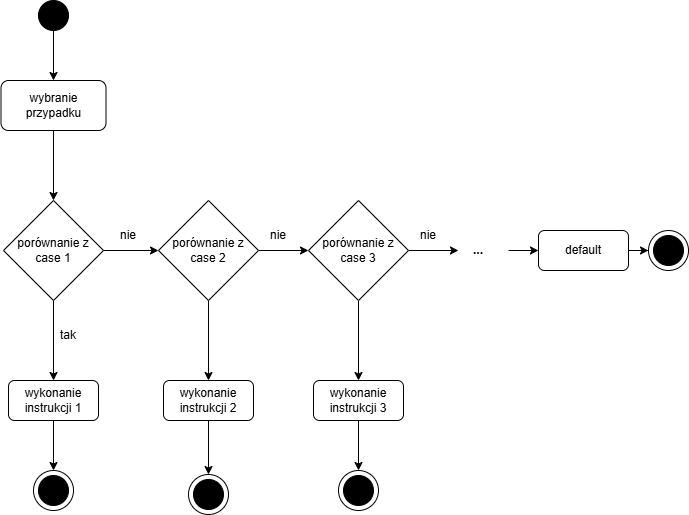

The diagram above was exported from draw.io. Its source (the exported page's mxGraphModel, read from the mxfile embedded in the PNG):
<mxGraphModel dx="1249" dy="720" grid="1" gridSize="10" guides="1" tooltips="1" connect="1" arrows="1" fold="1" page="1" pageScale="1" pageWidth="827" pageHeight="1169" background="#ffffff" math="0" shadow="0">
  <root>
    <mxCell id="0" />
    <mxCell id="1" parent="0" />
    <mxCell id="dhBqSPSbOgs0QwDCGBw_-6" edge="1" parent="1" source="old9s47M1B5A5S4rcZrk-1" style="edgeStyle=orthogonalEdgeStyle;rounded=0;orthogonalLoop=1;jettySize=auto;html=1;entryX=0.5;entryY=0;entryDx=0;entryDy=0;" target="dhBqSPSbOgs0QwDCGBw_-3">
      <mxGeometry relative="1" as="geometry" />
    </mxCell>
    <mxCell id="old9s47M1B5A5S4rcZrk-1" parent="1" style="rounded=1;whiteSpace=wrap;html=1;" value="wybranie&lt;br&gt;przypadku" vertex="1">
      <mxGeometry height="50" width="105" x="72.5" y="150" as="geometry" />
    </mxCell>
    <mxCell id="old9s47M1B5A5S4rcZrk-7" edge="1" parent="1" source="old9s47M1B5A5S4rcZrk-4" style="edgeStyle=orthogonalEdgeStyle;rounded=0;orthogonalLoop=1;jettySize=auto;html=1;entryX=0.5;entryY=0;entryDx=0;entryDy=0;" target="old9s47M1B5A5S4rcZrk-1">
      <mxGeometry relative="1" as="geometry" />
    </mxCell>
    <mxCell id="old9s47M1B5A5S4rcZrk-4" parent="1" style="ellipse;whiteSpace=wrap;html=1;aspect=fixed;fillColor=#000000;" value="" vertex="1">
      <mxGeometry height="30" width="30" x="110" y="70" as="geometry" />
    </mxCell>
    <mxCell id="old9s47M1B5A5S4rcZrk-6" connectable="0" parent="1" style="group" value="" vertex="1">
      <mxGeometry height="40" width="40" x="105" y="540" as="geometry" />
    </mxCell>
    <mxCell id="old9s47M1B5A5S4rcZrk-3" parent="old9s47M1B5A5S4rcZrk-6" style="ellipse;whiteSpace=wrap;html=1;aspect=fixed;" value="" vertex="1">
      <mxGeometry height="40" width="40" as="geometry" />
    </mxCell>
    <mxCell id="old9s47M1B5A5S4rcZrk-5" parent="old9s47M1B5A5S4rcZrk-6" style="ellipse;whiteSpace=wrap;html=1;aspect=fixed;fillColor=#000000;" value="" vertex="1">
      <mxGeometry height="30" width="30" x="5" y="5" as="geometry" />
    </mxCell>
    <mxCell id="dhBqSPSbOgs0QwDCGBw_-10" edge="1" parent="old9s47M1B5A5S4rcZrk-6" source="old9s47M1B5A5S4rcZrk-5" style="edgeStyle=orthogonalEdgeStyle;rounded=0;orthogonalLoop=1;jettySize=auto;html=1;exitX=0;exitY=0.5;exitDx=0;exitDy=0;entryX=0.333;entryY=0.5;entryDx=0;entryDy=0;entryPerimeter=0;" target="old9s47M1B5A5S4rcZrk-5">
      <mxGeometry relative="1" as="geometry" />
    </mxCell>
    <mxCell id="CMqntZudXqvtQyMn0oih-9" edge="1" parent="1" source="bhUSp_W8E5eFLHTOsSIf-7" style="edgeStyle=orthogonalEdgeStyle;rounded=0;orthogonalLoop=1;jettySize=auto;html=1;entryX=0.5;entryY=0;entryDx=0;entryDy=0;exitX=0.5;exitY=1;exitDx=0;exitDy=0;" target="old9s47M1B5A5S4rcZrk-3">
      <mxGeometry relative="1" as="geometry">
        <mxPoint x="720" y="320" as="sourcePoint" />
      </mxGeometry>
    </mxCell>
    <mxCell id="bhUSp_W8E5eFLHTOsSIf-7" parent="1" style="rounded=1;whiteSpace=wrap;html=1;" value="wykonanie instrukcji 1" vertex="1">
      <mxGeometry height="40" width="90" x="80" y="450" as="geometry" />
    </mxCell>
    <mxCell id="bhUSp_W8E5eFLHTOsSIf-20" parent="1" style="text;html=1;whiteSpace=wrap;strokeColor=none;fillColor=none;align=center;verticalAlign=middle;rounded=0;" value="nie" vertex="1">
      <mxGeometry height="30" width="60" x="170" y="290" as="geometry" />
    </mxCell>
    <mxCell id="dhBqSPSbOgs0QwDCGBw_-7" edge="1" parent="1" source="dhBqSPSbOgs0QwDCGBw_-3" style="edgeStyle=orthogonalEdgeStyle;rounded=0;orthogonalLoop=1;jettySize=auto;html=1;entryX=0;entryY=0.5;entryDx=0;entryDy=0;" target="dhBqSPSbOgs0QwDCGBw_-4">
      <mxGeometry relative="1" as="geometry" />
    </mxCell>
    <mxCell id="dhBqSPSbOgs0QwDCGBw_-11" edge="1" parent="1" source="dhBqSPSbOgs0QwDCGBw_-3" style="edgeStyle=orthogonalEdgeStyle;rounded=0;orthogonalLoop=1;jettySize=auto;html=1;" target="bhUSp_W8E5eFLHTOsSIf-7">
      <mxGeometry relative="1" as="geometry" />
    </mxCell>
    <mxCell id="dhBqSPSbOgs0QwDCGBw_-3" parent="1" style="rhombus;whiteSpace=wrap;html=1;" value="porównanie z case 1" vertex="1">
      <mxGeometry height="100" width="100" x="75" y="270" as="geometry" />
    </mxCell>
    <mxCell id="dhBqSPSbOgs0QwDCGBw_-8" edge="1" parent="1" source="dhBqSPSbOgs0QwDCGBw_-4" style="edgeStyle=orthogonalEdgeStyle;rounded=0;orthogonalLoop=1;jettySize=auto;html=1;entryX=0;entryY=0.5;entryDx=0;entryDy=0;" target="dhBqSPSbOgs0QwDCGBw_-5">
      <mxGeometry relative="1" as="geometry" />
    </mxCell>
    <mxCell id="dhBqSPSbOgs0QwDCGBw_-14" edge="1" parent="1" source="dhBqSPSbOgs0QwDCGBw_-4" style="edgeStyle=orthogonalEdgeStyle;rounded=0;orthogonalLoop=1;jettySize=auto;html=1;entryX=0.5;entryY=0;entryDx=0;entryDy=0;" target="dhBqSPSbOgs0QwDCGBw_-13">
      <mxGeometry relative="1" as="geometry" />
    </mxCell>
    <mxCell id="dhBqSPSbOgs0QwDCGBw_-4" parent="1" style="rhombus;whiteSpace=wrap;html=1;" value="porównanie z case 2" vertex="1">
      <mxGeometry height="100" width="100" x="230" y="270" as="geometry" />
    </mxCell>
    <mxCell id="dhBqSPSbOgs0QwDCGBw_-16" edge="1" parent="1" source="dhBqSPSbOgs0QwDCGBw_-5" style="edgeStyle=orthogonalEdgeStyle;rounded=0;orthogonalLoop=1;jettySize=auto;html=1;">
      <mxGeometry relative="1" as="geometry">
        <mxPoint x="530" y="320" as="targetPoint" />
      </mxGeometry>
    </mxCell>
    <mxCell id="dhBqSPSbOgs0QwDCGBw_-34" edge="1" parent="1" source="dhBqSPSbOgs0QwDCGBw_-5" style="edgeStyle=orthogonalEdgeStyle;rounded=0;orthogonalLoop=1;jettySize=auto;html=1;" target="dhBqSPSbOgs0QwDCGBw_-33">
      <mxGeometry relative="1" as="geometry" />
    </mxCell>
    <mxCell id="dhBqSPSbOgs0QwDCGBw_-5" parent="1" style="rhombus;whiteSpace=wrap;html=1;" value="porównanie z case 3" vertex="1">
      <mxGeometry height="100" width="100" x="380" y="270" as="geometry" />
    </mxCell>
    <mxCell id="dhBqSPSbOgs0QwDCGBw_-12" parent="1" style="text;html=1;whiteSpace=wrap;strokeColor=none;fillColor=none;align=center;verticalAlign=middle;rounded=0;" value="nie" vertex="1">
      <mxGeometry height="30" width="60" x="320" y="290" as="geometry" />
    </mxCell>
    <mxCell id="dhBqSPSbOgs0QwDCGBw_-29" edge="1" parent="1" source="dhBqSPSbOgs0QwDCGBw_-13" style="edgeStyle=orthogonalEdgeStyle;rounded=0;orthogonalLoop=1;jettySize=auto;html=1;entryX=0.5;entryY=0;entryDx=0;entryDy=0;" target="dhBqSPSbOgs0QwDCGBw_-25">
      <mxGeometry relative="1" as="geometry" />
    </mxCell>
    <mxCell id="dhBqSPSbOgs0QwDCGBw_-13" parent="1" style="rounded=1;whiteSpace=wrap;html=1;" value="wykonanie instrukcji 2" vertex="1">
      <mxGeometry height="40" width="90" x="235" y="450" as="geometry" />
    </mxCell>
    <mxCell id="dhBqSPSbOgs0QwDCGBw_-22" edge="1" parent="1" source="dhBqSPSbOgs0QwDCGBw_-15" style="edgeStyle=orthogonalEdgeStyle;rounded=0;orthogonalLoop=1;jettySize=auto;html=1;entryX=0;entryY=0.5;entryDx=0;entryDy=0;" target="dhBqSPSbOgs0QwDCGBw_-19">
      <mxGeometry relative="1" as="geometry" />
    </mxCell>
    <mxCell id="dhBqSPSbOgs0QwDCGBw_-15" parent="1" style="rounded=1;whiteSpace=wrap;html=1;" value="default" vertex="1">
      <mxGeometry height="40" width="90" x="610" y="300" as="geometry" />
    </mxCell>
    <mxCell id="dhBqSPSbOgs0QwDCGBw_-17" parent="1" style="text;html=1;whiteSpace=wrap;strokeColor=none;fillColor=none;align=center;verticalAlign=middle;rounded=0;" value="nie" vertex="1">
      <mxGeometry height="30" width="60" x="470" y="290" as="geometry" />
    </mxCell>
    <mxCell id="dhBqSPSbOgs0QwDCGBw_-18" connectable="0" parent="1" style="group" value="" vertex="1">
      <mxGeometry height="40" width="40" x="720" y="300" as="geometry" />
    </mxCell>
    <mxCell id="dhBqSPSbOgs0QwDCGBw_-19" parent="dhBqSPSbOgs0QwDCGBw_-18" style="ellipse;whiteSpace=wrap;html=1;aspect=fixed;" value="" vertex="1">
      <mxGeometry height="40" width="40" as="geometry" />
    </mxCell>
    <mxCell id="dhBqSPSbOgs0QwDCGBw_-20" parent="dhBqSPSbOgs0QwDCGBw_-18" style="ellipse;whiteSpace=wrap;html=1;aspect=fixed;fillColor=#000000;" value="" vertex="1">
      <mxGeometry height="30" width="30" x="5" y="5" as="geometry" />
    </mxCell>
    <mxCell id="dhBqSPSbOgs0QwDCGBw_-21" edge="1" parent="dhBqSPSbOgs0QwDCGBw_-18" source="dhBqSPSbOgs0QwDCGBw_-20" style="edgeStyle=orthogonalEdgeStyle;rounded=0;orthogonalLoop=1;jettySize=auto;html=1;exitX=0;exitY=0.5;exitDx=0;exitDy=0;entryX=0.333;entryY=0.5;entryDx=0;entryDy=0;entryPerimeter=0;" target="dhBqSPSbOgs0QwDCGBw_-20">
      <mxGeometry relative="1" as="geometry" />
    </mxCell>
    <mxCell id="dhBqSPSbOgs0QwDCGBw_-23" parent="1" style="text;html=1;whiteSpace=wrap;strokeColor=none;fillColor=none;align=center;verticalAlign=middle;rounded=0;" value="tak" vertex="1">
      <mxGeometry height="30" width="60" x="110" y="390" as="geometry" />
    </mxCell>
    <mxCell id="dhBqSPSbOgs0QwDCGBw_-24" connectable="0" parent="1" style="group" value="" vertex="1">
      <mxGeometry height="40" width="40" x="260" y="544" as="geometry" />
    </mxCell>
    <mxCell id="dhBqSPSbOgs0QwDCGBw_-25" parent="dhBqSPSbOgs0QwDCGBw_-24" style="ellipse;whiteSpace=wrap;html=1;aspect=fixed;" value="" vertex="1">
      <mxGeometry height="40" width="40" as="geometry" />
    </mxCell>
    <mxCell id="dhBqSPSbOgs0QwDCGBw_-26" parent="dhBqSPSbOgs0QwDCGBw_-24" style="ellipse;whiteSpace=wrap;html=1;aspect=fixed;fillColor=#000000;" value="" vertex="1">
      <mxGeometry height="30" width="30" x="5" y="5" as="geometry" />
    </mxCell>
    <mxCell id="dhBqSPSbOgs0QwDCGBw_-27" edge="1" parent="dhBqSPSbOgs0QwDCGBw_-24" source="dhBqSPSbOgs0QwDCGBw_-26" style="edgeStyle=orthogonalEdgeStyle;rounded=0;orthogonalLoop=1;jettySize=auto;html=1;exitX=0;exitY=0.5;exitDx=0;exitDy=0;entryX=0.333;entryY=0.5;entryDx=0;entryDy=0;entryPerimeter=0;" target="dhBqSPSbOgs0QwDCGBw_-26">
      <mxGeometry relative="1" as="geometry" />
    </mxCell>
    <mxCell id="dhBqSPSbOgs0QwDCGBw_-31" edge="1" parent="1" source="dhBqSPSbOgs0QwDCGBw_-30" style="edgeStyle=orthogonalEdgeStyle;rounded=0;orthogonalLoop=1;jettySize=auto;html=1;entryX=0;entryY=0.5;entryDx=0;entryDy=0;" target="dhBqSPSbOgs0QwDCGBw_-15">
      <mxGeometry relative="1" as="geometry" />
    </mxCell>
    <mxCell id="dhBqSPSbOgs0QwDCGBw_-30" parent="1" style="text;html=1;whiteSpace=wrap;strokeColor=none;fillColor=none;align=center;verticalAlign=middle;rounded=0;" value="&lt;b&gt;...&lt;/b&gt;" vertex="1">
      <mxGeometry height="30" width="60" x="520" y="305" as="geometry" />
    </mxCell>
    <mxCell id="dhBqSPSbOgs0QwDCGBw_-39" edge="1" parent="1" source="dhBqSPSbOgs0QwDCGBw_-33" style="edgeStyle=orthogonalEdgeStyle;rounded=0;orthogonalLoop=1;jettySize=auto;html=1;entryX=0.5;entryY=0;entryDx=0;entryDy=0;" target="dhBqSPSbOgs0QwDCGBw_-36">
      <mxGeometry relative="1" as="geometry" />
    </mxCell>
    <mxCell id="dhBqSPSbOgs0QwDCGBw_-33" parent="1" style="rounded=1;whiteSpace=wrap;html=1;" value="wykonanie instrukcji 3" vertex="1">
      <mxGeometry height="40" width="90" x="385" y="450" as="geometry" />
    </mxCell>
    <mxCell id="dhBqSPSbOgs0QwDCGBw_-35" connectable="0" parent="1" style="group" value="" vertex="1">
      <mxGeometry height="40" width="40" x="410" y="540" as="geometry" />
    </mxCell>
    <mxCell id="dhBqSPSbOgs0QwDCGBw_-36" parent="dhBqSPSbOgs0QwDCGBw_-35" style="ellipse;whiteSpace=wrap;html=1;aspect=fixed;" value="" vertex="1">
      <mxGeometry height="40" width="40" as="geometry" />
    </mxCell>
    <mxCell id="dhBqSPSbOgs0QwDCGBw_-37" parent="dhBqSPSbOgs0QwDCGBw_-35" style="ellipse;whiteSpace=wrap;html=1;aspect=fixed;fillColor=#000000;" value="" vertex="1">
      <mxGeometry height="30" width="30" x="5" y="5" as="geometry" />
    </mxCell>
    <mxCell id="dhBqSPSbOgs0QwDCGBw_-38" edge="1" parent="dhBqSPSbOgs0QwDCGBw_-35" source="dhBqSPSbOgs0QwDCGBw_-37" style="edgeStyle=orthogonalEdgeStyle;rounded=0;orthogonalLoop=1;jettySize=auto;html=1;exitX=0;exitY=0.5;exitDx=0;exitDy=0;entryX=0.333;entryY=0.5;entryDx=0;entryDy=0;entryPerimeter=0;" target="dhBqSPSbOgs0QwDCGBw_-37">
      <mxGeometry relative="1" as="geometry" />
    </mxCell>
  </root>
</mxGraphModel>